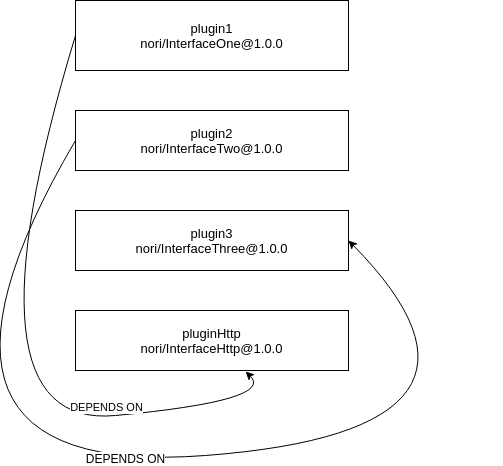

The diagram above was exported from draw.io. Its source (the exported page's mxGraphModel, read from the mxfile embedded in the PNG):
<mxGraphModel dx="1355" dy="729" grid="1" gridSize="10" guides="1" tooltips="1" connect="1" arrows="1" fold="1" page="1" pageScale="1" pageWidth="827" pageHeight="1169" math="0" shadow="0">
  <root>
    <mxCell id="0" />
    <mxCell id="1" parent="0" />
    <mxCell id="Mb_dR1OUN00MmmIYzumh-1" value="&lt;div style=&quot;font-size: 13px;&quot;&gt;&lt;span style=&quot;font-size: 13px;&quot;&gt;plugin1&lt;/span&gt;&lt;/div&gt;&lt;div style=&quot;font-size: 13px;&quot;&gt;nori/InterfaceOne@1.0.0&lt;/div&gt;" style="rounded=0;whiteSpace=wrap;html=1;labelBackgroundColor=#ffffff;fontColor=#000000;fontSize=13;fontFamily=Helvetica;" parent="1" vertex="1">
      <mxGeometry x="290" y="40" width="273" height="70" as="geometry" />
    </mxCell>
    <mxCell id="Mb_dR1OUN00MmmIYzumh-2" value="plugin2&lt;br style=&quot;font-size: 13px;&quot;&gt;&lt;div style=&quot;font-size: 13px;&quot;&gt;&lt;span style=&quot;font-size: 13px;&quot;&gt;nori/InterfaceTwo@1.0.0&lt;/span&gt;&lt;/div&gt;" style="rounded=0;whiteSpace=wrap;html=1;labelBackgroundColor=#ffffff;fontColor=#000000;fontSize=13;fontFamily=Helvetica;" parent="1" vertex="1">
      <mxGeometry x="290" y="150" width="273" height="60" as="geometry" />
    </mxCell>
    <mxCell id="Mb_dR1OUN00MmmIYzumh-5" value="plugin3&lt;br style=&quot;font-size: 13px;&quot;&gt;&lt;div style=&quot;font-size: 13px;&quot;&gt;&lt;span style=&quot;font-size: 13px;&quot;&gt;nori/InterfaceThree@1.0.0&lt;/span&gt;&lt;/div&gt;" style="rounded=0;whiteSpace=wrap;html=1;labelBackgroundColor=#ffffff;fontColor=#000000;fontSize=13;fontFamily=Helvetica;" parent="1" vertex="1">
      <mxGeometry x="290" y="250" width="273" height="60" as="geometry" />
    </mxCell>
    <mxCell id="Mb_dR1OUN00MmmIYzumh-6" value="pluginHttp&lt;br style=&quot;font-size: 13px;&quot;&gt;&lt;div style=&quot;font-size: 13px;&quot;&gt;&lt;span style=&quot;font-size: 13px;&quot;&gt;nori/InterfaceHttp@1.0.0&lt;/span&gt;&lt;/div&gt;" style="rounded=0;whiteSpace=wrap;html=1;labelBackgroundColor=#ffffff;fontColor=#000000;fontSize=13;fontFamily=Helvetica;" parent="1" vertex="1">
      <mxGeometry x="290" y="350" width="273" height="60" as="geometry" />
    </mxCell>
    <mxCell id="Mb_dR1OUN00MmmIYzumh-15" value="Text" style="text;html=1;align=center;verticalAlign=middle;resizable=0;points=[];autosize=1;fontColor=#FFFFFF;" parent="1" vertex="1">
      <mxGeometry x="676" y="180" width="40" height="20" as="geometry" />
    </mxCell>
    <mxCell id="Mb_dR1OUN00MmmIYzumh-29" value="DEPENDS ON" style="curved=1;endArrow=classic;html=1;fontColor=#000000;entryX=0.623;entryY=1.017;entryDx=0;entryDy=0;entryPerimeter=0;exitX=0;exitY=0.5;exitDx=0;exitDy=0;" parent="1" target="Mb_dR1OUN00MmmIYzumh-6" edge="1" source="Mb_dR1OUN00MmmIYzumh-1">
      <mxGeometry x="-0.1057" y="137" width="50" height="50" relative="1" as="geometry">
        <mxPoint x="440" y="100" as="sourcePoint" />
        <mxPoint x="490" y="390" as="targetPoint" />
        <Array as="points">
          <mxPoint x="170" y="470" />
          <mxPoint x="490" y="440" />
        </Array>
        <mxPoint x="1" as="offset" />
      </mxGeometry>
    </mxCell>
    <mxCell id="Mb_dR1OUN00MmmIYzumh-31" value="" style="curved=1;endArrow=classic;html=1;fontColor=#000000;exitX=0;exitY=0.5;exitDx=0;exitDy=0;entryX=1;entryY=0.5;entryDx=0;entryDy=0;" parent="1" source="Mb_dR1OUN00MmmIYzumh-2" edge="1" target="Mb_dR1OUN00MmmIYzumh-5">
      <mxGeometry width="50" height="50" relative="1" as="geometry">
        <mxPoint x="430" y="180" as="sourcePoint" />
        <mxPoint x="860" y="260" as="targetPoint" />
        <Array as="points">
          <mxPoint x="90" y="520" />
          <mxPoint x="750" y="470" />
        </Array>
      </mxGeometry>
    </mxCell>
    <mxCell id="Mb_dR1OUN00MmmIYzumh-32" value="DEPENDS ON" style="text;html=1;align=center;verticalAlign=middle;resizable=0;points=[];labelBackgroundColor=#ffffff;fontColor=#000000;" parent="Mb_dR1OUN00MmmIYzumh-31" vertex="1" connectable="0">
      <mxGeometry x="-0.0255" y="4" relative="1" as="geometry">
        <mxPoint as="offset" />
      </mxGeometry>
    </mxCell>
  </root>
</mxGraphModel>